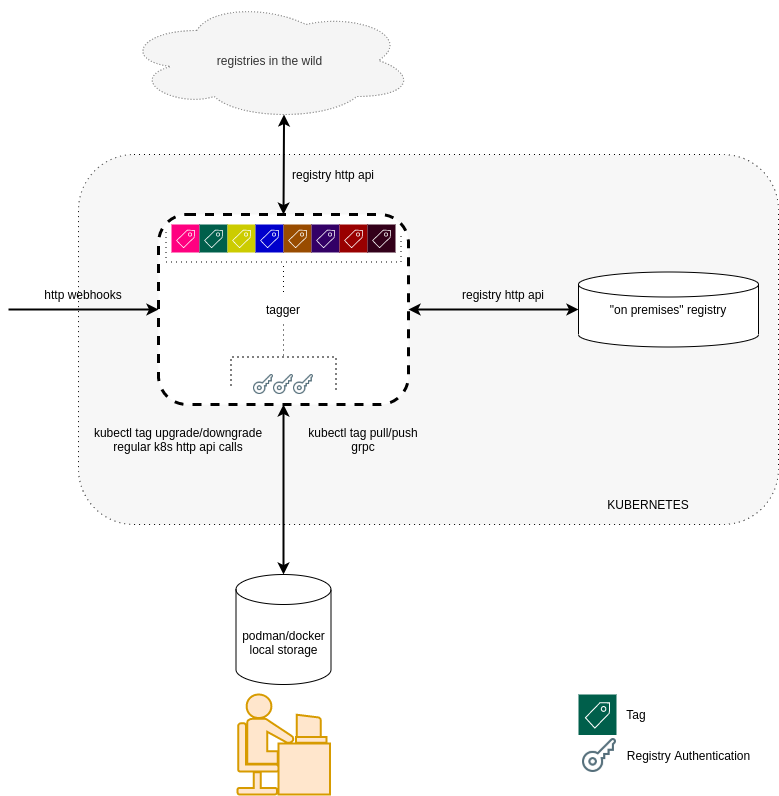

The diagram above was exported from draw.io. Its source (the exported page's mxGraphModel, read from the mxfile embedded in the PNG):
<mxGraphModel dx="1420" dy="721" grid="1" gridSize="10" guides="1" tooltips="1" connect="1" arrows="1" fold="1" page="1" pageScale="1" pageWidth="850" pageHeight="1100" math="0" shadow="0">
  <root>
    <mxCell id="0" />
    <mxCell id="1" parent="0" />
    <mxCell id="CALvRlTAclBQVFJNI9oO-62" value="" style="rounded=1;whiteSpace=wrap;html=1;dashed=1;dashPattern=1 4;strokeWidth=1;fillColor=#F7F7F7;" parent="1" vertex="1">
      <mxGeometry x="130" y="260" width="700" height="370" as="geometry" />
    </mxCell>
    <mxCell id="CALvRlTAclBQVFJNI9oO-52" value="" style="shape=mxgraph.cisco.people.androgenous_person;html=1;pointerEvents=1;dashed=0;strokeColor=#d79b00;strokeWidth=2;verticalLabelPosition=bottom;verticalAlign=top;align=center;outlineConnect=0;dashPattern=1 4;fillColor=#ffe6cc;" parent="1" vertex="1">
      <mxGeometry x="289" y="800" width="92.5" height="100" as="geometry" />
    </mxCell>
    <mxCell id="CALvRlTAclBQVFJNI9oO-1" value="tagger" style="rounded=1;whiteSpace=wrap;html=1;dashed=1;strokeWidth=3;" parent="1" vertex="1">
      <mxGeometry x="210" y="320" width="250" height="190" as="geometry" />
    </mxCell>
    <mxCell id="CALvRlTAclBQVFJNI9oO-2" value="&quot;on premises&quot; registry" style="strokeWidth=1;html=1;shape=mxgraph.flowchart.database;whiteSpace=wrap;" parent="1" vertex="1">
      <mxGeometry x="630" y="377.5" width="180" height="75" as="geometry" />
    </mxCell>
    <mxCell id="CALvRlTAclBQVFJNI9oO-12" value="" style="endArrow=classic;startArrow=classic;html=1;entryX=0;entryY=0.5;entryDx=0;entryDy=0;entryPerimeter=0;exitX=1;exitY=0.5;exitDx=0;exitDy=0;strokeWidth=2;" parent="1" source="CALvRlTAclBQVFJNI9oO-1" target="CALvRlTAclBQVFJNI9oO-2" edge="1">
      <mxGeometry width="50" height="50" relative="1" as="geometry">
        <mxPoint x="400" y="440" as="sourcePoint" />
        <mxPoint x="450" y="390" as="targetPoint" />
      </mxGeometry>
    </mxCell>
    <mxCell id="CALvRlTAclBQVFJNI9oO-13" value="registries in the wild" style="ellipse;shape=cloud;whiteSpace=wrap;html=1;dashed=1;dashPattern=1 2;fillColor=#f5f5f5;strokeColor=#666666;fontColor=#333333;" parent="1" vertex="1">
      <mxGeometry x="175.5" y="106" width="291" height="120" as="geometry" />
    </mxCell>
    <mxCell id="CALvRlTAclBQVFJNI9oO-18" value="" style="endArrow=classic;startArrow=classic;html=1;exitX=0.5;exitY=0;exitDx=0;exitDy=0;entryX=0.55;entryY=0.95;entryDx=0;entryDy=0;entryPerimeter=0;strokeWidth=2;" parent="1" source="CALvRlTAclBQVFJNI9oO-1" target="CALvRlTAclBQVFJNI9oO-13" edge="1">
      <mxGeometry width="50" height="50" relative="1" as="geometry">
        <mxPoint x="290" y="310" as="sourcePoint" />
        <mxPoint x="340" y="260" as="targetPoint" />
      </mxGeometry>
    </mxCell>
    <mxCell id="CALvRlTAclBQVFJNI9oO-20" value="podman/docker local storage" style="shape=cylinder3;whiteSpace=wrap;html=1;boundedLbl=1;backgroundOutline=1;size=15;" parent="1" vertex="1">
      <mxGeometry x="287.5" y="680" width="95" height="110" as="geometry" />
    </mxCell>
    <mxCell id="CALvRlTAclBQVFJNI9oO-21" value="" style="endArrow=classic;startArrow=classic;html=1;exitX=0.5;exitY=0;exitDx=0;exitDy=0;exitPerimeter=0;entryX=0.5;entryY=1;entryDx=0;entryDy=0;strokeWidth=2;" parent="1" source="CALvRlTAclBQVFJNI9oO-20" target="CALvRlTAclBQVFJNI9oO-1" edge="1">
      <mxGeometry width="50" height="50" relative="1" as="geometry">
        <mxPoint x="290" y="450" as="sourcePoint" />
        <mxPoint x="510" y="600" as="targetPoint" />
      </mxGeometry>
    </mxCell>
    <mxCell id="CALvRlTAclBQVFJNI9oO-22" value="registry http api" style="text;html=1;strokeColor=none;fillColor=none;align=center;verticalAlign=middle;whiteSpace=wrap;rounded=0;" parent="1" vertex="1">
      <mxGeometry x="340" y="270" width="90" height="20" as="geometry" />
    </mxCell>
    <mxCell id="CALvRlTAclBQVFJNI9oO-23" value="registry http api" style="text;html=1;strokeColor=none;fillColor=none;align=center;verticalAlign=middle;whiteSpace=wrap;rounded=0;" parent="1" vertex="1">
      <mxGeometry x="510" y="390" width="90" height="20" as="geometry" />
    </mxCell>
    <mxCell id="CALvRlTAclBQVFJNI9oO-24" value="kubectl tag pull/push&lt;br&gt;grpc" style="text;html=1;strokeColor=none;fillColor=none;align=center;verticalAlign=middle;whiteSpace=wrap;rounded=0;" parent="1" vertex="1">
      <mxGeometry x="340" y="530" width="150" height="30" as="geometry" />
    </mxCell>
    <mxCell id="CALvRlTAclBQVFJNI9oO-37" value="" style="endArrow=classic;html=1;entryX=0;entryY=0.5;entryDx=0;entryDy=0;strokeWidth=2;" parent="1" target="CALvRlTAclBQVFJNI9oO-1" edge="1">
      <mxGeometry width="50" height="50" relative="1" as="geometry">
        <mxPoint x="60" y="415" as="sourcePoint" />
        <mxPoint x="110" y="360" as="targetPoint" />
      </mxGeometry>
    </mxCell>
    <mxCell id="CALvRlTAclBQVFJNI9oO-38" value="http webhooks" style="text;html=1;strokeColor=none;fillColor=none;align=center;verticalAlign=middle;whiteSpace=wrap;rounded=0;" parent="1" vertex="1">
      <mxGeometry x="80" y="390" width="110" height="20" as="geometry" />
    </mxCell>
    <mxCell id="CALvRlTAclBQVFJNI9oO-40" value="kubectl tag upgrade/downgrade&lt;br&gt;regular k8s http api calls" style="text;html=1;strokeColor=none;fillColor=none;align=center;verticalAlign=middle;whiteSpace=wrap;rounded=0;" parent="1" vertex="1">
      <mxGeometry x="130" y="527.5" width="200" height="35" as="geometry" />
    </mxCell>
    <mxCell id="CALvRlTAclBQVFJNI9oO-42" value="" style="pointerEvents=1;shadow=0;dashed=0;html=1;strokeColor=none;labelPosition=center;verticalLabelPosition=bottom;verticalAlign=top;align=center;outlineConnect=0;shape=mxgraph.veeam2.tag;fillColor=#FF0080;" parent="1" vertex="1">
      <mxGeometry x="223" y="330" width="28.000000000000004" height="28.000000000000004" as="geometry" />
    </mxCell>
    <mxCell id="CALvRlTAclBQVFJNI9oO-43" value="" style="pointerEvents=1;shadow=0;dashed=0;html=1;strokeColor=none;fillColor=#005F4B;labelPosition=center;verticalLabelPosition=bottom;verticalAlign=top;align=center;outlineConnect=0;shape=mxgraph.veeam2.tag;" parent="1" vertex="1">
      <mxGeometry x="251" y="330" width="28.000000000000004" height="28.000000000000004" as="geometry" />
    </mxCell>
    <mxCell id="CALvRlTAclBQVFJNI9oO-44" value="" style="pointerEvents=1;shadow=0;dashed=0;html=1;strokeColor=none;labelPosition=center;verticalLabelPosition=bottom;verticalAlign=top;align=center;outlineConnect=0;shape=mxgraph.veeam2.tag;fillColor=#CCCC00;" parent="1" vertex="1">
      <mxGeometry x="279" y="330" width="28.000000000000004" height="28.000000000000004" as="geometry" />
    </mxCell>
    <mxCell id="CALvRlTAclBQVFJNI9oO-45" value="" style="pointerEvents=1;shadow=0;dashed=0;html=1;strokeColor=none;labelPosition=center;verticalLabelPosition=bottom;verticalAlign=top;align=center;outlineConnect=0;shape=mxgraph.veeam2.tag;fillColor=#0000CC;" parent="1" vertex="1">
      <mxGeometry x="307" y="330" width="28.000000000000004" height="28.000000000000004" as="geometry" />
    </mxCell>
    <mxCell id="CALvRlTAclBQVFJNI9oO-46" value="" style="pointerEvents=1;shadow=0;dashed=0;html=1;strokeColor=none;labelPosition=center;verticalLabelPosition=bottom;verticalAlign=top;align=center;outlineConnect=0;shape=mxgraph.veeam2.tag;fillColor=#994C00;" parent="1" vertex="1">
      <mxGeometry x="335" y="330" width="28.000000000000004" height="28.000000000000004" as="geometry" />
    </mxCell>
    <mxCell id="CALvRlTAclBQVFJNI9oO-47" value="" style="pointerEvents=1;shadow=0;dashed=0;html=1;strokeColor=none;labelPosition=center;verticalLabelPosition=bottom;verticalAlign=top;align=center;outlineConnect=0;shape=mxgraph.veeam2.tag;fillColor=#330066;" parent="1" vertex="1">
      <mxGeometry x="363" y="330" width="28.000000000000004" height="28.000000000000004" as="geometry" />
    </mxCell>
    <mxCell id="CALvRlTAclBQVFJNI9oO-48" value="" style="pointerEvents=1;shadow=0;dashed=0;html=1;strokeColor=none;labelPosition=center;verticalLabelPosition=bottom;verticalAlign=top;align=center;outlineConnect=0;shape=mxgraph.veeam2.tag;fillColor=#990000;" parent="1" vertex="1">
      <mxGeometry x="391" y="330" width="28.000000000000004" height="28.000000000000004" as="geometry" />
    </mxCell>
    <mxCell id="CALvRlTAclBQVFJNI9oO-49" value="" style="pointerEvents=1;shadow=0;dashed=0;html=1;strokeColor=none;labelPosition=center;verticalLabelPosition=bottom;verticalAlign=top;align=center;outlineConnect=0;shape=mxgraph.veeam2.tag;fillColor=#33001A;" parent="1" vertex="1">
      <mxGeometry x="419" y="330" width="28.000000000000004" height="28.000000000000004" as="geometry" />
    </mxCell>
    <mxCell id="CALvRlTAclBQVFJNI9oO-50" value="" style="strokeWidth=1;html=1;shape=mxgraph.flowchart.annotation_2;align=left;labelPosition=right;pointerEvents=1;fillColor=#33001A;rotation=-90;dashed=1;dashPattern=1 4;" parent="1" vertex="1">
      <mxGeometry x="305" y="250" width="60" height="235" as="geometry" />
    </mxCell>
    <mxCell id="CALvRlTAclBQVFJNI9oO-53" value="" style="shape=image;html=1;verticalAlign=top;verticalLabelPosition=bottom;labelBackgroundColor=#ffffff;imageAspect=0;aspect=fixed;image=https://cdn2.iconfinder.com/data/icons/bitsies/128/Key-128.png;dashed=1;dashPattern=1 4;strokeWidth=1;fillColor=#0000CC;" parent="1" vertex="1">
      <mxGeometry x="305" y="480" width="20" height="20" as="geometry" />
    </mxCell>
    <mxCell id="CALvRlTAclBQVFJNI9oO-54" value="" style="shape=image;html=1;verticalAlign=top;verticalLabelPosition=bottom;labelBackgroundColor=#ffffff;imageAspect=0;aspect=fixed;image=https://cdn2.iconfinder.com/data/icons/bitsies/128/Key-128.png;dashed=1;dashPattern=1 4;strokeWidth=1;fillColor=#0000CC;" parent="1" vertex="1">
      <mxGeometry x="325" y="480" width="20" height="20" as="geometry" />
    </mxCell>
    <mxCell id="CALvRlTAclBQVFJNI9oO-55" value="" style="shape=image;html=1;verticalAlign=top;verticalLabelPosition=bottom;labelBackgroundColor=#ffffff;imageAspect=0;aspect=fixed;image=https://cdn2.iconfinder.com/data/icons/bitsies/128/Key-128.png;dashed=1;dashPattern=1 4;strokeWidth=1;fillColor=#0000CC;" parent="1" vertex="1">
      <mxGeometry x="345" y="480" width="20" height="20" as="geometry" />
    </mxCell>
    <mxCell id="CALvRlTAclBQVFJNI9oO-56" value="" style="strokeWidth=1;html=1;shape=mxgraph.flowchart.annotation_2;align=left;labelPosition=right;pointerEvents=1;fillColor=#33001A;rotation=90;dashed=1;dashPattern=1 4;" parent="1" vertex="1">
      <mxGeometry x="302.5" y="410" width="65" height="105" as="geometry" />
    </mxCell>
    <mxCell id="CALvRlTAclBQVFJNI9oO-57" value="" style="pointerEvents=1;shadow=0;dashed=0;html=1;strokeColor=none;fillColor=#005F4B;labelPosition=center;verticalLabelPosition=bottom;verticalAlign=top;align=center;outlineConnect=0;shape=mxgraph.veeam2.tag;" parent="1" vertex="1">
      <mxGeometry x="630" y="800" width="38" height="40.5" as="geometry" />
    </mxCell>
    <mxCell id="CALvRlTAclBQVFJNI9oO-58" value="" style="shape=image;html=1;verticalAlign=top;verticalLabelPosition=bottom;labelBackgroundColor=#ffffff;imageAspect=0;aspect=fixed;image=https://cdn2.iconfinder.com/data/icons/bitsies/128/Key-128.png;dashed=1;dashPattern=1 4;strokeWidth=1;fillColor=#0000CC;" parent="1" vertex="1">
      <mxGeometry x="634" y="844" width="34" height="34" as="geometry" />
    </mxCell>
    <mxCell id="CALvRlTAclBQVFJNI9oO-59" value="Tag" style="text;html=1;strokeColor=none;fillColor=none;align=center;verticalAlign=middle;whiteSpace=wrap;rounded=0;dashed=1;dashPattern=1 4;" parent="1" vertex="1">
      <mxGeometry x="668" y="810.25" width="40" height="20" as="geometry" />
    </mxCell>
    <mxCell id="CALvRlTAclBQVFJNI9oO-60" value="Registry Authentication" style="text;html=1;align=center;verticalAlign=middle;resizable=0;points=[];autosize=1;" parent="1" vertex="1">
      <mxGeometry x="670" y="851" width="140" height="20" as="geometry" />
    </mxCell>
    <mxCell id="CALvRlTAclBQVFJNI9oO-63" value="KUBERNETES" style="text;html=1;strokeColor=none;fillColor=none;align=center;verticalAlign=middle;whiteSpace=wrap;rounded=0;dashed=1;dashPattern=1 4;" parent="1" vertex="1">
      <mxGeometry x="680" y="600" width="40" height="20" as="geometry" />
    </mxCell>
  </root>
</mxGraphModel>